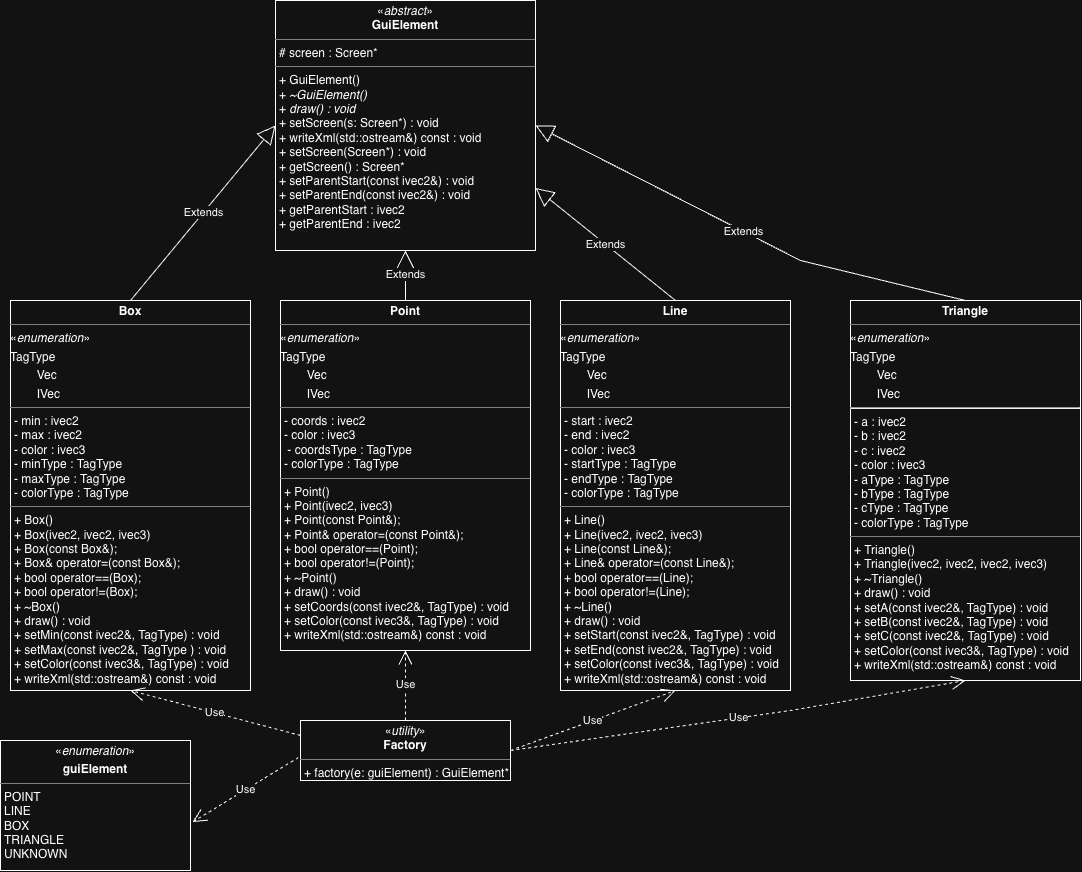

The diagram above was exported from draw.io. Its source (the exported page's mxGraphModel, read from the mxfile embedded in the PNG):
<mxGraphModel dx="1394" dy="2014" grid="1" gridSize="10" guides="1" tooltips="1" connect="1" arrows="1" fold="1" page="1" pageScale="1" pageWidth="850" pageHeight="1100" math="0" shadow="0">
  <root>
    <mxCell id="0" />
    <mxCell id="1" parent="0" />
    <mxCell id="XZ2p1oJ1FLECkO_e50ha-1" parent="1" style="verticalAlign=top;align=left;overflow=fill;html=1;whiteSpace=wrap;" value="&lt;p style=&quot;margin:0px;margin-top:4px;text-align:center;&quot;&gt;&lt;span style=&quot;background-color: transparent; color: light-dark(rgb(0, 0, 0), rgb(255, 255, 255));&quot;&gt;«&lt;/span&gt;&lt;i&gt;abstract&lt;/i&gt;»&lt;br&gt;&lt;b&gt;GuiElement&lt;/b&gt;&lt;/p&gt;&lt;hr size=&quot;1&quot; style=&quot;border-style:solid;&quot;&gt;&lt;p style=&quot;margin:0px;margin-left:4px;&quot;&gt;# screen : Screen*&lt;br&gt;&lt;/p&gt;&lt;hr size=&quot;1&quot; style=&quot;border-style:solid;&quot;&gt;&lt;p style=&quot;margin:0px;margin-left:4px;&quot;&gt;+&amp;nbsp;GuiElement()&lt;br&gt;+&amp;nbsp;&lt;i&gt;~GuiElement()&lt;/i&gt;&lt;/p&gt;&lt;p style=&quot;margin:0px;margin-left:4px;&quot;&gt;+&amp;nbsp;&lt;i&gt;draw()&lt;/i&gt; &lt;i&gt;: void&lt;/i&gt;&lt;/p&gt;&lt;p style=&quot;margin:0px;margin-left:4px;&quot;&gt;+&amp;nbsp;setScreen(s: Screen*) : void&lt;/p&gt;&lt;p style=&quot;margin:0px;margin-left:4px;&quot;&gt;+ writeXml(std::ostream&amp;amp;) const : void&lt;/p&gt;&lt;p style=&quot;margin:0px;margin-left:4px;&quot;&gt;&lt;span style=&quot;white-space: pre; white-space: normal;&quot;&gt;&#09;&#09;&lt;/span&gt;&lt;/p&gt;&lt;p style=&quot;margin:0px;margin-left:4px;&quot;&gt;&lt;span style=&quot;white-space: normal;&quot;&gt;+ setScreen(Screen*) : void&lt;/span&gt;&lt;/p&gt;&lt;p style=&quot;margin:0px;margin-left:4px;&quot;&gt;&lt;span style=&quot;white-space: normal;&quot;&gt;+ getScreen() : Screen*&lt;/span&gt;&lt;/p&gt;&lt;p style=&quot;margin:0px;margin-left:4px;&quot;&gt;&lt;span style=&quot;white-space: normal;&quot;&gt;+ setParentStart(const ivec2&amp;amp;) : void&lt;/span&gt;&lt;/p&gt;&lt;p style=&quot;margin:0px;margin-left:4px;&quot;&gt;&lt;span style=&quot;white-space: normal;&quot;&gt;+ setParentEnd(const ivec2&amp;amp;) : void&lt;/span&gt;&lt;/p&gt;&lt;p style=&quot;margin:0px;margin-left:4px;&quot;&gt;&lt;span style=&quot;white-space: normal;&quot;&gt;+ getParentStart : ivec2&lt;/span&gt;&lt;/p&gt;&lt;p style=&quot;margin:0px;margin-left:4px;&quot;&gt;&lt;span style=&quot;white-space: normal;&quot;&gt;+ getParentEnd : ivec2&lt;/span&gt;&lt;/p&gt;&lt;p style=&quot;margin:0px;margin-left:4px;&quot;&gt;&lt;br&gt;&lt;/p&gt;" vertex="1">
      <mxGeometry height="250" width="260" x="295" y="-110" as="geometry" />
    </mxCell>
    <mxCell id="R01l86w5ARn_156vYt6Z-6" parent="1" style="verticalAlign=top;align=left;overflow=fill;html=1;whiteSpace=wrap;" value="&lt;p style=&quot;margin:0px;margin-top:4px;text-align:center;&quot;&gt;«&lt;i&gt;enumeration&lt;/i&gt;»&lt;br&gt;&lt;/p&gt;&lt;p style=&quot;margin:0px;margin-top:4px;text-align:center;&quot;&gt;&lt;b&gt;guiElement&lt;/b&gt;&lt;/p&gt;&lt;hr size=&quot;1&quot; style=&quot;border-style:solid;&quot;&gt;&lt;p style=&quot;margin:0px;margin-left:4px;&quot;&gt;POINT&lt;br&gt;LINE&lt;/p&gt;&lt;p style=&quot;margin:0px;margin-left:4px;&quot;&gt;BOX&lt;/p&gt;&lt;p style=&quot;margin:0px;margin-left:4px;&quot;&gt;TRIANGLE&lt;/p&gt;&lt;p style=&quot;margin:0px;margin-left:4px;&quot;&gt;UNKNOWN&lt;/p&gt;" vertex="1">
      <mxGeometry height="130" width="190" x="20" y="630" as="geometry" />
    </mxCell>
    <mxCell id="R01l86w5ARn_156vYt6Z-7" parent="1" style="verticalAlign=top;align=left;overflow=fill;html=1;whiteSpace=wrap;" value="&lt;p style=&quot;margin:0px;margin-top:4px;text-align:center;&quot;&gt;&lt;span style=&quot;background-color: transparent; color: light-dark(rgb(0, 0, 0), rgb(255, 255, 255));&quot;&gt;«&lt;/span&gt;&lt;i&gt;utility&lt;/i&gt;»&lt;br&gt;&lt;b&gt;Factory&lt;/b&gt;&lt;/p&gt;&lt;hr size=&quot;1&quot; style=&quot;border-style:solid;&quot;&gt;&lt;p style=&quot;margin:0px;margin-left:4px;&quot;&gt;+ factory(e: guiElement) : GuiElement*&lt;br&gt;&lt;br&gt;&lt;/p&gt;&lt;p style=&quot;margin:0px;margin-left:4px;&quot;&gt;&lt;br&gt;&lt;/p&gt;" vertex="1">
      <mxGeometry height="60" width="210" x="320" y="610" as="geometry" />
    </mxCell>
    <mxCell id="R01l86w5ARn_156vYt6Z-9" parent="1" style="verticalAlign=top;align=left;overflow=fill;html=1;whiteSpace=wrap;" value="&lt;p style=&quot;margin:0px;margin-top:4px;text-align:center;&quot;&gt;&lt;b&gt;Box&lt;/b&gt;&lt;/p&gt;&lt;hr size=&quot;1&quot; style=&quot;border-style:solid;&quot;&gt;&lt;p style=&quot;margin: 4px 0px 0px;&quot;&gt;«&lt;i&gt;enumeration&lt;/i&gt;»&lt;/p&gt;&lt;p style=&quot;margin: 4px 0px 0px;&quot;&gt;TagType&lt;/p&gt;&lt;p style=&quot;margin: 4px 0px 0px;&quot;&gt;&lt;span style=&quot;white-space: pre;&quot;&gt;&#09;&lt;/span&gt;Vec&lt;br&gt;&lt;/p&gt;&lt;p style=&quot;margin: 4px 0px 0px;&quot;&gt;&lt;span style=&quot;white-space: pre;&quot;&gt;&#09;&lt;/span&gt;IVec&lt;br&gt;&lt;/p&gt;&lt;hr size=&quot;1&quot; style=&quot;border-style: solid;&quot;&gt;&lt;p style=&quot;margin: 0px 0px 0px 4px;&quot;&gt;&lt;span style=&quot;background-color: transparent; color: light-dark(rgb(0, 0, 0), rgb(255, 255, 255));&quot;&gt;- min : ivec2&lt;/span&gt;&lt;/p&gt;&lt;p style=&quot;margin:0px;margin-left:4px;&quot;&gt;- max : ivec2&lt;/p&gt;&lt;p style=&quot;margin:0px;margin-left:4px;&quot;&gt;- color : ivec3&lt;/p&gt;&lt;p style=&quot;margin:0px;margin-left:4px;&quot;&gt;- minType :&amp;nbsp;&lt;span style=&quot;background-color: transparent; color: light-dark(rgb(0, 0, 0), rgb(255, 255, 255));&quot;&gt;TagType&lt;/span&gt;&lt;/p&gt;&lt;p style=&quot;margin:0px;margin-left:4px;&quot;&gt;&lt;span style=&quot;white-space: normal;&quot;&gt;- maxType :&amp;nbsp;&lt;/span&gt;&lt;span style=&quot;background-color: transparent; color: light-dark(rgb(0, 0, 0), rgb(255, 255, 255));&quot;&gt;TagType&lt;/span&gt;&lt;/p&gt;&lt;p style=&quot;margin:0px;margin-left:4px;&quot;&gt;&lt;span style=&quot;white-space: normal;&quot;&gt;- colorType :&amp;nbsp;&lt;/span&gt;&lt;span style=&quot;background-color: transparent; color: light-dark(rgb(0, 0, 0), rgb(255, 255, 255));&quot;&gt;TagType&lt;/span&gt;&lt;/p&gt;&lt;hr size=&quot;1&quot; style=&quot;border-style:solid;&quot;&gt;&lt;p style=&quot;margin:0px;margin-left:4px;&quot;&gt;+ Box()&lt;/p&gt;&lt;p style=&quot;margin:0px;margin-left:4px;&quot;&gt;+ Box(ivec2, ivec2, ivec3)&lt;/p&gt;&lt;p style=&quot;margin:0px;margin-left:4px;&quot;&gt;+ Box(const Box&amp;amp;);&lt;/p&gt;&lt;p style=&quot;margin:0px;margin-left:4px;&quot;&gt;+ Box&amp;amp; operator=(const Box&amp;amp;);&lt;/p&gt;&lt;p style=&quot;margin:0px;margin-left:4px;&quot;&gt;&lt;span style=&quot;white-space: normal;&quot;&gt;+ bool operator==(Box);&lt;/span&gt;&lt;/p&gt;&lt;p style=&quot;margin:0px;margin-left:4px;&quot;&gt;+ bool operator!=(Box);&lt;/p&gt;&lt;p style=&quot;margin:0px;margin-left:4px;&quot;&gt;+&amp;nbsp;~Box()&lt;/p&gt;&lt;p style=&quot;margin:0px;margin-left:4px;&quot;&gt;+&amp;nbsp;draw() : void&lt;/p&gt;&lt;p style=&quot;margin:0px;margin-left:4px;&quot;&gt;+ setMin(const ivec2&amp;amp;, TagType) : void&lt;/p&gt;&lt;p style=&quot;margin:0px;margin-left:4px;&quot;&gt;&lt;span style=&quot;white-space: normal;&quot;&gt;+ setMax(const ivec2&amp;amp;, TagType ) : void&lt;/span&gt;&lt;/p&gt;&lt;p style=&quot;margin:0px;margin-left:4px;&quot;&gt;&lt;span style=&quot;white-space: normal;&quot;&gt;+ setColor(const ivec3&amp;amp;, TagType) : void&lt;/span&gt;&lt;/p&gt;&lt;p style=&quot;margin:0px;margin-left:4px;&quot;&gt;&lt;span style=&quot;white-space: normal;&quot;&gt;+ writeXml(std::ostream&amp;amp;) const : void&lt;/span&gt;&lt;/p&gt;" vertex="1">
      <mxGeometry height="390" width="240" x="30" y="190" as="geometry" />
    </mxCell>
    <mxCell id="R01l86w5ARn_156vYt6Z-11" parent="1" style="verticalAlign=top;align=left;overflow=fill;html=1;whiteSpace=wrap;" value="&lt;p style=&quot;margin:0px;margin-top:4px;text-align:center;&quot;&gt;&lt;b&gt;Line&lt;/b&gt;&lt;/p&gt;&lt;hr size=&quot;1&quot; style=&quot;border-style:solid;&quot;&gt;&lt;p style=&quot;margin: 4px 0px 0px;&quot;&gt;«&lt;i&gt;enumeration&lt;/i&gt;»&lt;/p&gt;&lt;p style=&quot;margin: 4px 0px 0px;&quot;&gt;TagType&lt;/p&gt;&lt;p style=&quot;margin: 4px 0px 0px;&quot;&gt;&lt;span style=&quot;white-space: pre;&quot;&gt;&#09;&lt;/span&gt;Vec&lt;br&gt;&lt;/p&gt;&lt;p style=&quot;margin: 4px 0px 0px;&quot;&gt;&lt;span style=&quot;white-space: pre;&quot;&gt;&#09;&lt;/span&gt;IVec&lt;/p&gt;&lt;hr size=&quot;1&quot; style=&quot;border-style: solid;&quot;&gt;&lt;p style=&quot;margin: 0px 0px 0px 4px;&quot;&gt;&lt;span style=&quot;background-color: transparent; color: light-dark(rgb(0, 0, 0), rgb(255, 255, 255));&quot;&gt;- start : ivec2&lt;/span&gt;&lt;/p&gt;&lt;p style=&quot;margin:0px;margin-left:4px;&quot;&gt;- end : ivec2&lt;/p&gt;&lt;p style=&quot;margin:0px;margin-left:4px;&quot;&gt;- color : ivec3&lt;/p&gt;&lt;p style=&quot;margin: 0px 0px 0px 4px;&quot;&gt;- startType :&amp;nbsp;&lt;span style=&quot;background-color: transparent; color: light-dark(rgb(0, 0, 0), rgb(255, 255, 255));&quot;&gt;TagType&lt;/span&gt;&lt;/p&gt;&lt;p style=&quot;margin: 0px 0px 0px 4px;&quot;&gt;- endType :&amp;nbsp;&lt;span style=&quot;background-color: transparent; color: light-dark(rgb(0, 0, 0), rgb(255, 255, 255));&quot;&gt;TagType&lt;/span&gt;&lt;/p&gt;&lt;p style=&quot;margin: 0px 0px 0px 4px;&quot;&gt;- colorType :&amp;nbsp;&lt;span style=&quot;background-color: transparent; color: light-dark(rgb(0, 0, 0), rgb(255, 255, 255));&quot;&gt;TagType&lt;/span&gt;&lt;/p&gt;&lt;hr size=&quot;1&quot; style=&quot;border-style:solid;&quot;&gt;&lt;p style=&quot;margin:0px;margin-left:4px;&quot;&gt;+ Line()&lt;/p&gt;&lt;p style=&quot;margin:0px;margin-left:4px;&quot;&gt;+ Line(ivec2, ivec2, ivec3)&lt;/p&gt;&lt;p style=&quot;margin:0px;margin-left:4px;&quot;&gt;+ Line(const Line&amp;amp;);&lt;/p&gt;&lt;p style=&quot;margin:0px;margin-left:4px;&quot;&gt;+ Line&amp;amp; operator=(const Line&amp;amp;);&lt;/p&gt;&lt;p style=&quot;margin:0px;margin-left:4px;&quot;&gt;&lt;span style=&quot;white-space: normal;&quot;&gt;+ bool operator==(Line);&lt;/span&gt;&lt;/p&gt;&lt;p style=&quot;margin:0px;margin-left:4px;&quot;&gt;+ bool operator!=(Line);&lt;/p&gt;&lt;p style=&quot;margin:0px;margin-left:4px;&quot;&gt;+&amp;nbsp;~Line()&lt;/p&gt;&lt;p style=&quot;margin:0px;margin-left:4px;&quot;&gt;+&amp;nbsp;draw() : void&lt;/p&gt;&lt;p style=&quot;margin:0px;margin-left:4px;&quot;&gt;+ setStart(const ivec2&amp;amp;, TagType) : void&lt;/p&gt;&lt;p style=&quot;margin:0px;margin-left:4px;&quot;&gt;&lt;span style=&quot;white-space: normal;&quot;&gt;+ setEnd(const ivec2&amp;amp;, TagType) : void&lt;/span&gt;&lt;/p&gt;&lt;p style=&quot;margin:0px;margin-left:4px;&quot;&gt;&lt;span style=&quot;white-space: normal;&quot;&gt;+ setColor(const ivec3&amp;amp;, TagType) : void&lt;/span&gt;&lt;/p&gt;&lt;p style=&quot;margin:0px;margin-left:4px;&quot;&gt;&lt;span style=&quot;white-space: normal;&quot;&gt;+ writeXml(std::ostream&amp;amp;) const : void&lt;/span&gt;&lt;/p&gt;" vertex="1">
      <mxGeometry height="390" width="230" x="580" y="190" as="geometry" />
    </mxCell>
    <mxCell id="R01l86w5ARn_156vYt6Z-12" parent="1" style="verticalAlign=top;align=left;overflow=fill;html=1;whiteSpace=wrap;" value="&lt;p style=&quot;margin:0px;margin-top:4px;text-align:center;&quot;&gt;&lt;b&gt;Point&lt;/b&gt;&lt;/p&gt;&lt;hr size=&quot;1&quot; style=&quot;border-style:solid;&quot;&gt;&lt;p style=&quot;margin: 4px 0px 0px;&quot;&gt;«&lt;i&gt;enumeration&lt;/i&gt;»&lt;/p&gt;&lt;p style=&quot;margin: 4px 0px 0px;&quot;&gt;TagType&lt;/p&gt;&lt;p style=&quot;margin: 4px 0px 0px;&quot;&gt;&lt;span style=&quot;white-space: pre;&quot;&gt;&#09;&lt;/span&gt;Vec&lt;br&gt;&lt;/p&gt;&lt;p style=&quot;margin: 4px 0px 0px;&quot;&gt;&lt;span style=&quot;white-space: pre;&quot;&gt;&#09;&lt;/span&gt;IVec&lt;/p&gt;&lt;hr size=&quot;1&quot; style=&quot;border-style: solid;&quot;&gt;&lt;p style=&quot;margin: 0px 0px 0px 4px;&quot;&gt;&lt;span style=&quot;background-color: transparent; color: light-dark(rgb(0, 0, 0), rgb(255, 255, 255));&quot;&gt;- coords : ivec2&lt;/span&gt;&lt;/p&gt;&lt;p style=&quot;margin:0px;margin-left:4px;&quot;&gt;- color : ivec3&lt;/p&gt;&lt;p style=&quot;margin:0px;margin-left:4px;&quot;&gt;&amp;nbsp;- coordsType : TagType&lt;/p&gt;&lt;p style=&quot;margin:0px;margin-left:4px;&quot;&gt;&lt;span style=&quot;white-space: normal;&quot;&gt;- colorType :&amp;nbsp;&lt;/span&gt;&lt;span style=&quot;background-color: transparent; color: light-dark(rgb(0, 0, 0), rgb(255, 255, 255));&quot;&gt;TagType&lt;/span&gt;&lt;/p&gt;&lt;hr size=&quot;1&quot; style=&quot;border-style:solid;&quot;&gt;&lt;p style=&quot;margin:0px;margin-left:4px;&quot;&gt;+ Point()&lt;/p&gt;&lt;p style=&quot;margin:0px;margin-left:4px;&quot;&gt;+ Point(ivec2, ivec3)&lt;/p&gt;&lt;p style=&quot;margin:0px;margin-left:4px;&quot;&gt;+ Point(const Point&amp;amp;);&lt;/p&gt;&lt;p style=&quot;margin:0px;margin-left:4px;&quot;&gt;+ Point&amp;amp; operator=(const Point&amp;amp;);&lt;/p&gt;&lt;p style=&quot;margin:0px;margin-left:4px;&quot;&gt;&lt;span style=&quot;white-space: normal;&quot;&gt;+ bool operator==(Point);&lt;/span&gt;&lt;/p&gt;&lt;p style=&quot;margin:0px;margin-left:4px;&quot;&gt;+ bool operator!=(Point);&lt;/p&gt;&lt;p style=&quot;margin:0px;margin-left:4px;&quot;&gt;+&amp;nbsp;~Point()&lt;/p&gt;&lt;p style=&quot;margin:0px;margin-left:4px;&quot;&gt;+&amp;nbsp;draw() : void&lt;/p&gt;&lt;p style=&quot;margin:0px;margin-left:4px;&quot;&gt;+ setCoords(const ivec2&amp;amp;, TagType) : void&lt;/p&gt;&lt;p style=&quot;margin:0px;margin-left:4px;&quot;&gt;&lt;span style=&quot;white-space: normal;&quot;&gt;+ setColor(const ivec3&amp;amp;, TagType) : void&lt;/span&gt;&lt;/p&gt;&lt;p style=&quot;margin:0px;margin-left:4px;&quot;&gt;&lt;span style=&quot;white-space: normal;&quot;&gt;+ writeXml(std::ostream&amp;amp;) const : void&lt;/span&gt;&lt;/p&gt;" vertex="1">
      <mxGeometry height="350" width="250" x="300" y="190" as="geometry" />
    </mxCell>
    <mxCell id="R01l86w5ARn_156vYt6Z-13" edge="1" parent="1" source="R01l86w5ARn_156vYt6Z-9" style="endArrow=block;endSize=16;endFill=0;html=1;rounded=0;exitX=0.5;exitY=0;exitDx=0;exitDy=0;entryX=0;entryY=0.5;entryDx=0;entryDy=0;" target="XZ2p1oJ1FLECkO_e50ha-1" value="Extends">
      <mxGeometry relative="1" width="160" as="geometry">
        <mxPoint x="150" y="170" as="sourcePoint" />
        <mxPoint x="310" y="170" as="targetPoint" />
      </mxGeometry>
    </mxCell>
    <mxCell id="R01l86w5ARn_156vYt6Z-14" edge="1" parent="1" source="R01l86w5ARn_156vYt6Z-11" style="endArrow=block;endSize=16;endFill=0;html=1;rounded=0;entryX=1;entryY=0.75;entryDx=0;entryDy=0;exitX=0.5;exitY=0;exitDx=0;exitDy=0;" target="XZ2p1oJ1FLECkO_e50ha-1" value="Extends">
      <mxGeometry relative="1" width="160" as="geometry">
        <mxPoint x="425" y="240" as="sourcePoint" />
        <mxPoint x="425" y="200" as="targetPoint" />
      </mxGeometry>
    </mxCell>
    <mxCell id="R01l86w5ARn_156vYt6Z-15" edge="1" parent="1" source="R01l86w5ARn_156vYt6Z-12" style="endArrow=block;endSize=16;endFill=0;html=1;rounded=0;exitX=0.5;exitY=0;exitDx=0;exitDy=0;entryX=0.5;entryY=1;entryDx=0;entryDy=0;" target="XZ2p1oJ1FLECkO_e50ha-1" value="Extends">
      <mxGeometry relative="1" width="160" as="geometry">
        <mxPoint x="710" y="220" as="sourcePoint" />
        <mxPoint x="530" y="220" as="targetPoint" />
      </mxGeometry>
    </mxCell>
    <mxCell id="R01l86w5ARn_156vYt6Z-17" edge="1" parent="1" source="R01l86w5ARn_156vYt6Z-7" style="endArrow=open;endSize=12;dashed=1;html=1;rounded=0;exitX=0;exitY=0.25;exitDx=0;exitDy=0;entryX=0.5;entryY=1;entryDx=0;entryDy=0;" target="R01l86w5ARn_156vYt6Z-9" value="Use">
      <mxGeometry relative="1" width="160" as="geometry">
        <mxPoint x="90" y="539.5" as="sourcePoint" />
        <mxPoint x="130" y="540" as="targetPoint" />
      </mxGeometry>
    </mxCell>
    <mxCell id="R01l86w5ARn_156vYt6Z-20" edge="1" parent="1" source="R01l86w5ARn_156vYt6Z-7" style="endArrow=open;endSize=12;dashed=1;html=1;rounded=0;exitX=1;exitY=0.5;exitDx=0;exitDy=0;entryX=0.5;entryY=1;entryDx=0;entryDy=0;" target="R01l86w5ARn_156vYt6Z-11" value="Use">
      <mxGeometry relative="1" width="160" as="geometry">
        <mxPoint x="675" y="590" as="sourcePoint" />
        <mxPoint x="620" y="580" as="targetPoint" />
      </mxGeometry>
    </mxCell>
    <mxCell id="R01l86w5ARn_156vYt6Z-21" edge="1" parent="1" source="R01l86w5ARn_156vYt6Z-7" style="endArrow=open;endSize=12;dashed=1;html=1;rounded=0;exitX=0.5;exitY=0;exitDx=0;exitDy=0;entryX=0.5;entryY=1;entryDx=0;entryDy=0;" target="R01l86w5ARn_156vYt6Z-12" value="Use">
      <mxGeometry relative="1" width="160" as="geometry">
        <mxPoint x="370" y="440" as="sourcePoint" />
        <mxPoint x="530" y="440" as="targetPoint" />
      </mxGeometry>
    </mxCell>
    <mxCell id="R01l86w5ARn_156vYt6Z-22" edge="1" parent="1" source="R01l86w5ARn_156vYt6Z-7" style="endArrow=open;endSize=12;dashed=1;html=1;rounded=0;entryX=1.011;entryY=0.627;entryDx=0;entryDy=0;entryPerimeter=0;exitX=-0.01;exitY=0.617;exitDx=0;exitDy=0;exitPerimeter=0;" target="R01l86w5ARn_156vYt6Z-6" value="Use">
      <mxGeometry relative="1" width="160" as="geometry">
        <mxPoint x="260" y="650" as="sourcePoint" />
        <mxPoint x="280" y="539.5" as="targetPoint" />
      </mxGeometry>
    </mxCell>
    <mxCell id="Fd8plu0szC_S9JAQgglx-1" parent="1" style="verticalAlign=top;align=left;overflow=fill;html=1;whiteSpace=wrap;" value="&lt;p style=&quot;margin:0px;margin-top:4px;text-align:center;&quot;&gt;&lt;b&gt;Triangle&lt;/b&gt;&lt;/p&gt;&lt;hr size=&quot;1&quot; style=&quot;border-style:solid;&quot;&gt;&lt;p style=&quot;margin: 4px 0px 0px;&quot;&gt;«&lt;i&gt;enumeration&lt;/i&gt;»&lt;/p&gt;&lt;p style=&quot;margin: 4px 0px 0px;&quot;&gt;TagType&lt;/p&gt;&lt;p style=&quot;margin: 4px 0px 0px;&quot;&gt;&lt;span style=&quot;white-space: pre;&quot;&gt;&#09;&lt;/span&gt;Vec&lt;br&gt;&lt;/p&gt;&lt;p style=&quot;margin: 4px 0px 0px;&quot;&gt;&lt;span style=&quot;white-space: pre;&quot;&gt;&#09;&lt;/span&gt;IVec&lt;/p&gt;&lt;hr&gt;&lt;p style=&quot;margin:0px;margin-left:4px;&quot;&gt;&lt;span style=&quot;background-color: transparent; color: light-dark(rgb(0, 0, 0), rgb(255, 255, 255));&quot;&gt;- a : ivec2&lt;/span&gt;&lt;/p&gt;&lt;p style=&quot;margin:0px;margin-left:4px;&quot;&gt;- b : ivec2&lt;/p&gt;&lt;p style=&quot;margin:0px;margin-left:4px;&quot;&gt;- c : ivec2&lt;/p&gt;&lt;p style=&quot;margin:0px;margin-left:4px;&quot;&gt;- color : ivec3&lt;br&gt;&lt;/p&gt;&lt;p style=&quot;margin:0px;margin-left:4px;&quot;&gt;-&amp;nbsp;&lt;span style=&quot;background-color: transparent;&quot;&gt;aType : TagType&lt;/span&gt;&lt;/p&gt;&lt;p style=&quot;margin:0px;margin-left:4px;&quot;&gt;&lt;span style=&quot;white-space: normal;&quot;&gt;- bType : TagType&lt;/span&gt;&lt;/p&gt;&lt;p style=&quot;margin:0px;margin-left:4px;&quot;&gt;- cType : TagType&lt;/p&gt;&lt;p style=&quot;margin:0px;margin-left:4px;&quot;&gt;&lt;span style=&quot;white-space: normal;&quot;&gt;- colorType : TagType&lt;/span&gt;&lt;/p&gt;&lt;hr size=&quot;1&quot; style=&quot;border-style:solid;&quot;&gt;&lt;p style=&quot;margin:0px;margin-left:4px;&quot;&gt;+ Triangle()&lt;/p&gt;&lt;p style=&quot;margin:0px;margin-left:4px;&quot;&gt;+ Triangle(ivec2, ivec2, ivec2, ivec3)&lt;/p&gt;&lt;p style=&quot;margin:0px;margin-left:4px;&quot;&gt;&lt;span style=&quot;background-color: transparent; color: light-dark(rgb(0, 0, 0), rgb(255, 255, 255));&quot;&gt;+&amp;nbsp;~Triangle()&lt;/span&gt;&lt;/p&gt;&lt;p style=&quot;margin:0px;margin-left:4px;&quot;&gt;+&amp;nbsp;draw() : void&lt;/p&gt;&lt;p style=&quot;margin:0px;margin-left:4px;&quot;&gt;+ setA(const ivec2&amp;amp;, TagType) : void&lt;/p&gt;&lt;p style=&quot;margin:0px;margin-left:4px;&quot;&gt;&lt;span style=&quot;white-space: normal;&quot;&gt;+ setB(const ivec2&amp;amp;, TagType) : void&lt;/span&gt;&lt;/p&gt;&lt;p style=&quot;margin:0px;margin-left:4px;&quot;&gt;+ setC(const ivec2&amp;amp;, TagType) : void&lt;/p&gt;&lt;p style=&quot;margin:0px;margin-left:4px;&quot;&gt;&lt;span style=&quot;white-space: normal;&quot;&gt;+ setColor(const ivec3&amp;amp;, TagType) : void&lt;/span&gt;&lt;/p&gt;&lt;p style=&quot;margin:0px;margin-left:4px;&quot;&gt;&lt;span style=&quot;white-space: normal;&quot;&gt;+ writeXml(std::ostream&amp;amp;) const : void&lt;/span&gt;&lt;/p&gt;" vertex="1">
      <mxGeometry height="380" width="230" x="870" y="190" as="geometry" />
    </mxCell>
    <mxCell id="Fd8plu0szC_S9JAQgglx-2" edge="1" parent="1" source="R01l86w5ARn_156vYt6Z-7" style="endArrow=open;endSize=12;dashed=1;html=1;rounded=0;exitX=1;exitY=0.5;exitDx=0;exitDy=0;entryX=0.5;entryY=1;entryDx=0;entryDy=0;" target="Fd8plu0szC_S9JAQgglx-1" value="Use">
      <mxGeometry relative="1" width="160" as="geometry">
        <Array as="points">
          <mxPoint x="810" y="600" />
        </Array>
        <mxPoint x="590" y="670" as="sourcePoint" />
        <mxPoint x="755" y="530" as="targetPoint" />
      </mxGeometry>
    </mxCell>
    <mxCell id="Fd8plu0szC_S9JAQgglx-3" edge="1" parent="1" source="Fd8plu0szC_S9JAQgglx-1" style="endArrow=block;endSize=16;endFill=0;html=1;rounded=0;exitX=0.5;exitY=0;exitDx=0;exitDy=0;entryX=1;entryY=0.5;entryDx=0;entryDy=0;" target="XZ2p1oJ1FLECkO_e50ha-1" value="Extends">
      <mxGeometry relative="1" width="160" as="geometry">
        <Array as="points">
          <mxPoint x="820" y="150" />
        </Array>
        <mxPoint x="1045" y="220" as="sourcePoint" />
        <mxPoint x="560" y="120" as="targetPoint" />
      </mxGeometry>
    </mxCell>
  </root>
</mxGraphModel>